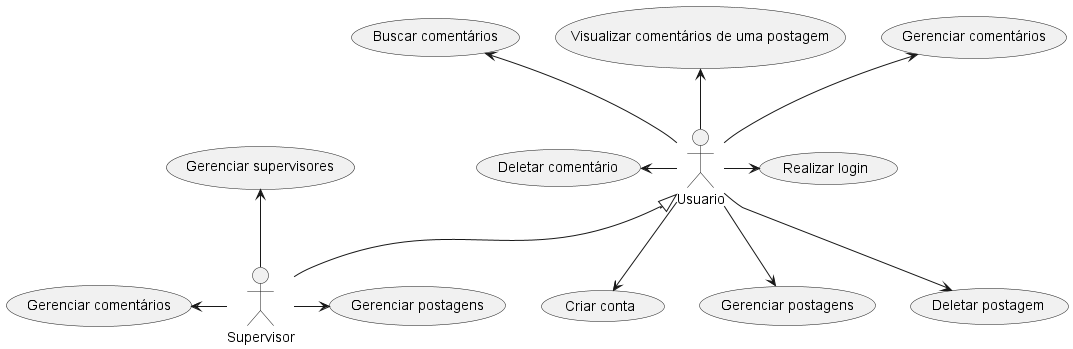

The diagram above was rendered by PlantUML. Its source (embedded in the PNG):
@startuml
    :Supervisor:
    
    "Realizar login" as (UC01)
    "Criar conta" as (UC02)
    "Gerenciar postagens" as (UC03)
    "Gerenciar comentários" as (UC04)
    "Deletar comentário" as (UC05)
    "Deletar postagem" as (UC06)
    "Gerenciar supervisores" as (UC07)
    "Gerenciar postagens" as (UC08)
    "Gerenciar comentários" as (UC09)
    "Visualizar comentários de uma postagem" as (UC10)
    "Buscar comentários" as (UC11)
    :Usuario: -right-> UC01
    :Usuario: -down-> UC02
    :Usuario: -down-> (UC03)
    :Usuario: -up-> (UC04)
    :Usuario: -left-> (UC05)
    :Usuario: --> (UC06)
    :Usuario: -up-> (UC10)
    :Usuario: -up-> (UC11)
    :Usuario: <|-down- :Supervisor:
    :Supervisor: -right-> UC08
    :Supervisor: -left-> UC09
    :Supervisor: -up-> UC07

    
@enduml